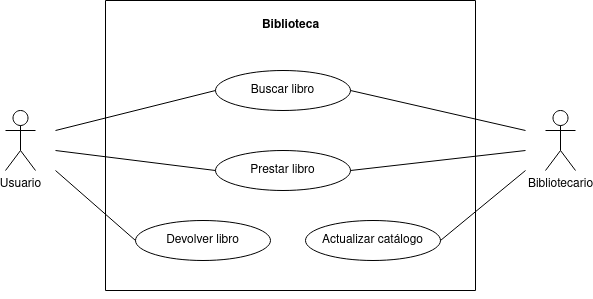

The diagram above was exported from draw.io. Its source (the exported page's mxGraphModel, read from the mxfile embedded in the PNG):
<mxGraphModel dx="1210" dy="559" grid="1" gridSize="10" guides="1" tooltips="1" connect="1" arrows="1" fold="1" page="1" pageScale="1" pageWidth="850" pageHeight="1100" math="0" shadow="0">
  <root>
    <mxCell id="0" />
    <mxCell id="1" parent="0" />
    <mxCell id="bJdrpwJkei50KKBomDTc-1" value="Usuario" style="shape=umlActor;verticalLabelPosition=bottom;verticalAlign=top;html=1;outlineConnect=0;fontStyle=0" parent="1" vertex="1">
      <mxGeometry x="120" y="140" width="30" height="60" as="geometry" />
    </mxCell>
    <mxCell id="bJdrpwJkei50KKBomDTc-7" value="Bibliotecario" style="shape=umlActor;verticalLabelPosition=bottom;verticalAlign=top;html=1;outlineConnect=0;" parent="1" vertex="1">
      <mxGeometry x="660" y="140" width="30" height="60" as="geometry" />
    </mxCell>
    <mxCell id="bJdrpwJkei50KKBomDTc-8" value="" style="swimlane;startSize=0;" parent="1" vertex="1">
      <mxGeometry x="220" y="30" width="370" height="290" as="geometry" />
    </mxCell>
    <mxCell id="bJdrpwJkei50KKBomDTc-3" value="Buscar libro" style="ellipse;whiteSpace=wrap;html=1;" parent="bJdrpwJkei50KKBomDTc-8" vertex="1">
      <mxGeometry x="110" y="70" width="135" height="40" as="geometry" />
    </mxCell>
    <mxCell id="bJdrpwJkei50KKBomDTc-13" value="&lt;b&gt;Biblioteca&lt;/b&gt;" style="text;html=1;align=center;verticalAlign=middle;resizable=0;points=[];autosize=1;strokeColor=none;fillColor=none;" parent="bJdrpwJkei50KKBomDTc-8" vertex="1">
      <mxGeometry x="145" y="10" width="80" height="30" as="geometry" />
    </mxCell>
    <mxCell id="bJdrpwJkei50KKBomDTc-9" value="&lt;div&gt;Prestar libro&lt;/div&gt;" style="ellipse;whiteSpace=wrap;html=1;" parent="bJdrpwJkei50KKBomDTc-8" vertex="1">
      <mxGeometry x="110" y="150" width="135" height="40" as="geometry" />
    </mxCell>
    <mxCell id="bJdrpwJkei50KKBomDTc-10" value="&lt;div&gt;Devolver libro&lt;/div&gt;" style="ellipse;whiteSpace=wrap;html=1;" parent="bJdrpwJkei50KKBomDTc-8" vertex="1">
      <mxGeometry x="30" y="220" width="135" height="40" as="geometry" />
    </mxCell>
    <mxCell id="bJdrpwJkei50KKBomDTc-12" value="&lt;div&gt;Actualizar catálogo&lt;br&gt;&lt;/div&gt;" style="ellipse;whiteSpace=wrap;html=1;" parent="bJdrpwJkei50KKBomDTc-8" vertex="1">
      <mxGeometry x="200" y="220" width="135" height="40" as="geometry" />
    </mxCell>
    <mxCell id="bJdrpwJkei50KKBomDTc-14" style="edgeStyle=orthogonalEdgeStyle;rounded=0;orthogonalLoop=1;jettySize=auto;html=1;exitX=0.5;exitY=1;exitDx=0;exitDy=0;" parent="1" source="bJdrpwJkei50KKBomDTc-8" target="bJdrpwJkei50KKBomDTc-8" edge="1">
      <mxGeometry relative="1" as="geometry" />
    </mxCell>
    <mxCell id="bJdrpwJkei50KKBomDTc-16" value="" style="endArrow=none;html=1;rounded=0;entryX=0;entryY=0.5;entryDx=0;entryDy=0;" parent="1" target="bJdrpwJkei50KKBomDTc-3" edge="1">
      <mxGeometry width="50" height="50" relative="1" as="geometry">
        <mxPoint x="170" y="160" as="sourcePoint" />
        <mxPoint x="220" y="110" as="targetPoint" />
      </mxGeometry>
    </mxCell>
    <mxCell id="bJdrpwJkei50KKBomDTc-18" value="" style="endArrow=none;html=1;rounded=0;entryX=0;entryY=0.5;entryDx=0;entryDy=0;" parent="1" target="bJdrpwJkei50KKBomDTc-9" edge="1">
      <mxGeometry width="50" height="50" relative="1" as="geometry">
        <mxPoint x="170" y="180" as="sourcePoint" />
        <mxPoint x="230" y="150" as="targetPoint" />
      </mxGeometry>
    </mxCell>
    <mxCell id="bJdrpwJkei50KKBomDTc-20" value="" style="endArrow=none;html=1;rounded=0;entryX=0;entryY=0.5;entryDx=0;entryDy=0;" parent="1" target="bJdrpwJkei50KKBomDTc-10" edge="1">
      <mxGeometry width="50" height="50" relative="1" as="geometry">
        <mxPoint x="170" y="200" as="sourcePoint" />
        <mxPoint x="220" y="150" as="targetPoint" />
      </mxGeometry>
    </mxCell>
    <mxCell id="bJdrpwJkei50KKBomDTc-22" value="" style="endArrow=none;html=1;rounded=0;exitX=1;exitY=0.5;exitDx=0;exitDy=0;" parent="1" source="bJdrpwJkei50KKBomDTc-9" edge="1">
      <mxGeometry width="50" height="50" relative="1" as="geometry">
        <mxPoint x="620" y="150" as="sourcePoint" />
        <mxPoint x="640" y="180" as="targetPoint" />
      </mxGeometry>
    </mxCell>
    <mxCell id="bJdrpwJkei50KKBomDTc-24" value="" style="endArrow=none;html=1;rounded=0;exitX=1;exitY=0.5;exitDx=0;exitDy=0;" parent="1" source="bJdrpwJkei50KKBomDTc-3" edge="1">
      <mxGeometry width="50" height="50" relative="1" as="geometry">
        <mxPoint x="610" y="130" as="sourcePoint" />
        <mxPoint x="640" y="160" as="targetPoint" />
      </mxGeometry>
    </mxCell>
    <mxCell id="bJdrpwJkei50KKBomDTc-25" value="" style="endArrow=none;html=1;rounded=0;exitX=1;exitY=0.5;exitDx=0;exitDy=0;" parent="1" source="bJdrpwJkei50KKBomDTc-12" edge="1">
      <mxGeometry width="50" height="50" relative="1" as="geometry">
        <mxPoint x="650" y="350" as="sourcePoint" />
        <mxPoint x="640" y="200" as="targetPoint" />
      </mxGeometry>
    </mxCell>
  </root>
</mxGraphModel>